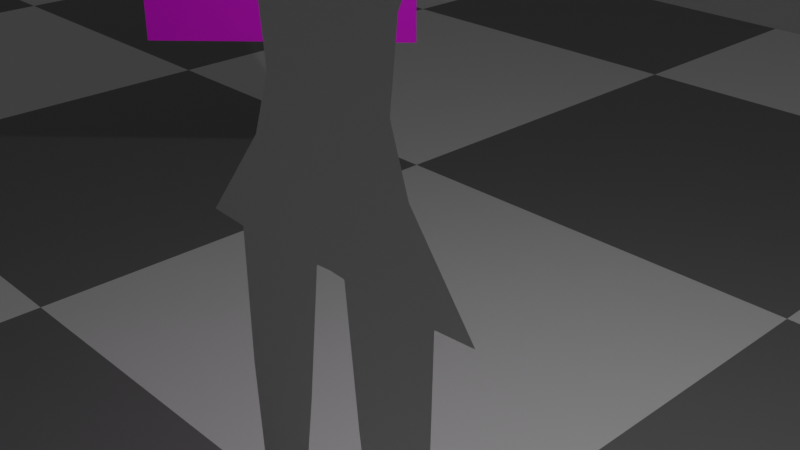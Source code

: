 # Source: haruko_1.blend  (saved by Blender 2.90.8; exported with 4.5.12 LTS)
import bpy
from mathutils import Matrix  # noqa: F401  (used for matrix-valued properties, if any)

bpy.ops.wm.read_factory_settings(use_empty=True)
scene = bpy.context.scene
scene.name = 'Scene'

# ---- collections
col_collection = bpy.data.collections.new('Collection'); scene.collection.children.link(col_collection)

# ---- images (referenced by path relative to the original .blend; pixels are not part of the script)
import os
ASSET_DIR = os.environ.get("B2B_ASSET_DIR", "")  # directory of the original .blend (textures are referenced by path, not embedded)
HERE = os.path.dirname(os.path.abspath(__file__))  # packed textures are extracted next to this script under _unpacked/

def load_image(name, relpath, width, height, colorspace="sRGB"):
    """Load a texture the original file referenced (path relative to the .blend, or extracted next to this script)."""
    p = next((c for c in (os.path.join(HERE, relpath), os.path.join(ASSET_DIR, relpath)) if relpath and os.path.exists(c)), "")
    if p:
        img = bpy.data.images.load(p, check_existing=True)
        img.name = name
    else:  # same state as the original file: an image datablock whose file is absent (Cycles renders it pink)
        img = bpy.data.images.new(name, width, height)
        img.source = "FILE"
        img.filepath = "//" + (relpath or name)
    img.colorspace_settings.name = colorspace
    return img
img_art_of_flcl_a_1_jpg = load_image('Art_of_FLCL_A_1.jpg', 'Art_of_FLCL_A_1.jpg', 1024, 1024, 'sRGB')

# ---- materials (node trees are filled in below, after node groups)
mat_material = bpy.data.materials.new('Material')
mat_material.alpha_threshold = 0.0
mat_material.use_transparent_shadow = False
mat_material.line_color = (0.0, 0.0, 0.0, 1.0)
mat_material_002 = bpy.data.materials.new('Material.002')
mat_material_002.use_transparent_shadow = False
mat_material_003 = bpy.data.materials.new('Material.003')
mat_material_003.use_transparent_shadow = False

# ---- material node trees
mat_material.use_nodes = True; mat_material.node_tree.nodes.clear()
_N = mat_material.node_tree.nodes; _L = mat_material.node_tree.links
n0 = _N.new('ShaderNodeOutputMaterial'); n0.name = 'Material Output'; n0.location = (300, 300)
n1 = _N.new('ShaderNodeBsdfPrincipled'); n1.name = 'Principled BSDF'; n1.location = (10, 300)
n1.distribution = 'GGX'
n1.subsurface_method = 'BURLEY'
n1.inputs[2].default_value = 0.4
n1.inputs[3].default_value = 1.45
n1.inputs[27].default_value = (0.0, 0.0, 0.0, 1.0)
n1.inputs[28].default_value = 1.0
_L.new(n1.outputs[0], n0.inputs[0])
n0.is_active_output = True
mat_material_002.use_nodes = True; mat_material_002.node_tree.nodes.clear()
_N = mat_material_002.node_tree.nodes; _L = mat_material_002.node_tree.links
n0 = _N.new('ShaderNodeBsdfPrincipled'); n0.name = 'Principled BSDF'; n0.location = (10, 300)
n0.distribution = 'GGX'
n0.subsurface_method = 'BURLEY'
n0.inputs[3].default_value = 1.45
n0.inputs[27].default_value = (0.0, 0.0, 0.0, 1.0)
n0.inputs[28].default_value = 1.0
n1 = _N.new('ShaderNodeOutputMaterial'); n1.name = 'Material Output'; n1.location = (300, 300)
n2 = _N.new('ShaderNodeTexImage'); n2.name = 'Image Texture'; n2.location = (-444, 175)
n2.image = img_art_of_flcl_a_1_jpg
_L.new(n0.outputs[0], n1.inputs[0])
_L.new(n2.outputs[0], n0.inputs[0])
n1.is_active_output = True
mat_material_003.use_nodes = True; mat_material_003.node_tree.nodes.clear()
_N = mat_material_003.node_tree.nodes; _L = mat_material_003.node_tree.links
n0 = _N.new('ShaderNodeOutputMaterial'); n0.name = 'Material Output'; n0.location = (300, 300)
n1 = _N.new('ShaderNodeBsdfPrincipled'); n1.name = 'Principled BSDF'; n1.location = (-42, 273)
n1.distribution = 'GGX'
n1.subsurface_method = 'BURLEY'
n1.inputs[3].default_value = 1.45
n1.inputs[27].default_value = (0.0, 0.0, 0.0, 1.0)
n1.inputs[28].default_value = 1.0
n2 = _N.new('ShaderNodeTexChecker'); n2.name = 'Checker Texture'; n2.location = (-463, 178)
n2.inputs[3].default_value = 30.0
_L.new(n1.outputs[0], n0.inputs[0])
_L.new(n2.outputs[0], n1.inputs[0])
n0.is_active_output = True

# ---- world
world_world = bpy.data.worlds.new('World'); scene.world = world_world
world_world.use_nodes = True; world_world.node_tree.nodes.clear()
_N = world_world.node_tree.nodes; _L = world_world.node_tree.links
n0 = _N.new('ShaderNodeOutputWorld'); n0.name = 'World Output'; n0.location = (300, 300)
n1 = _N.new('ShaderNodeBackground'); n1.name = 'Background'; n1.location = (10, 300)
n1.inputs[0].default_value = (0.05088, 0.05088, 0.05088, 1.0)
_L.new(n1.outputs[0], n0.inputs[0])
n0.is_active_output = True
world_world.color = (0.05088, 0.05088, 0.05088)
world_world.use_sun_shadow = False
world_world.sun_shadow_jitter_overblur = 0.0

# ---- cameras
cam_camera = bpy.data.cameras.new('Camera')
cam_camera.clip_end = 100.0
cam_camera.ortho_scale = 7.314

# ---- lights
light_light = bpy.data.lights.new('Light', 'POINT')
light_light.transmission_factor = 0.0
light_light.energy = 1000.0
light_light.shadow_soft_size = 0.1
light_light.shadow_maximum_resolution = 0.006
light_light.use_absolute_resolution = True

# ---- meshes
me_cube = bpy.data.meshes.new('Cube')
me_cube.from_pydata([(-1.566, -0.9188, 3.781), (0.0, -0.9188, 2.51), (-0.8607, -0.9188, 1.567), (-1.098, -0.9188, 0.8545), (-0.9632, -0.9188, 2.51), (0.0, -0.9188, 1.567), (0.0, -0.9188, 0.8545), (0.0, -0.9188, 3.781), (-1.213, -0.9188, 4.15), (0.0, -0.9188, 4.15), (-0.6803, -0.9188, 4.265), (0.0, -0.9188, 4.265), (-0.6639, -0.9188, 4.605), (0.0, -0.9188, 4.605), (-0.3951, -0.9188, 4.634), (0.0, -0.9188, 4.634), (-0.3951, -0.9188, 4.88), (0.0, -0.9188, 4.88), (-0.7641, -0.9188, 5.113), (0.0, -0.9188, 5.113), (-1.014, -0.9188, 5.699), (0.0, -0.9188, 5.699), (-0.9281, -0.9188, 6.318), (0.0, -0.9188, 6.318), (-0.4361, -0.9188, 6.687), (0.0, -0.9188, 6.687), (-0.5206, -0.9188, 3.781), (-1.229, -0.9188, 3.071), (-3.267, -0.9188, 3.784), (-2.93, -0.9188, 3.074), (-5.267, -0.9188, 3.776), (-4.93, -0.9188, 3.066), (-1.932, -0.9188, -0.2547), (0.0, -0.9188, -0.2547), (-3.178, -0.9188, 3.598), (-5.17, -0.9188, 3.573), (-5.359, -0.9188, 2.827), (-5.838, -0.9188, 3.837), (-6.192, -0.9188, 3.138), (-6.357, -0.9188, 3.485), (-0.8961, -0.9188, 0.8545), (-1.431, -0.9188, -0.2853), (-0.2053, -0.9188, -0.2683), (0.0, -0.9188, 0.8715), (-1.397, -0.9188, -1.985), (-0.3838, -0.9188, -1.985), (-1.235, -0.9188, -4.136), (-0.6646, -0.9188, -4.136), (-1.481, -0.9188, -4.675), (-0.3693, -0.9188, -4.675), (-1.53, -0.9188, -5.201), (-0.4183, -0.9188, -5.201)], [], [(8, 9, 11, 10), (6, 5, 2, 3, 40, 43), (0, 26, 7, 9, 8), (4, 1, 7, 26, 27), (2, 5, 1, 4), (10, 11, 13, 12), (12, 13, 15, 14), (14, 15, 17, 16), (16, 17, 19, 18), (18, 19, 21, 20), (20, 21, 23, 22), (22, 23, 25, 24), (27, 26, 0), (27, 0, 28, 34, 29), (29, 34, 35, 31), (6, 43, 42, 33), (35, 34, 28, 30), (31, 35, 37, 36), (36, 37, 39, 38), (41, 40, 3, 32), (42, 43, 40, 41), (42, 41, 44, 45), (45, 44, 46, 47), (47, 46, 48, 49), (49, 48, 50, 51)])
_uv = me_cube.uv_layers.new(name='UVMap')
_uv.uv.foreach_set('vector', [0.625, 1.0, 0.625, 0.875, 0.625, 0.875, 0.625, 1.0, 0.375, 0.875, 0.625, 0.875, 0.625, 1.0, 0.375, 1.0, 0.375, 0.9747, 0.375, 0.8908, 0.625, 1.0, 0.625, 0.911, 0.625, 0.875, 0.625, 0.875, 0.625, 1.0, 0.625, 1.0, 0.625, 0.875, 0.625, 0.875, 0.625, 0.911, 0.625, 1.0, 0.625, 1.0, 0.625, 0.875, 0.625, 0.875, 0.625, 1.0, 0.625, 1.0, 0.625, 0.875, 0.625, 0.875, 0.625, 1.0, 0.625, 1.0, 0.625, 0.875, 0.625, 0.875, 0.625, 1.0, 0.625, 1.0, 0.625, 0.875, 0.625, 0.875, 0.625, 1.0, 0.625, 1.0, 0.625, 0.875, 0.625, 0.875, 0.625, 1.0, 0.625, 1.0, 0.625, 0.875, 0.625, 0.875, 0.625, 1.0, 0.625, 1.0, 0.625, 0.875, 0.625, 0.875, 0.625, 1.0, 0.625, 1.0, 0.625, 0.875, 0.625, 0.875, 0.625, 1.0, 0.625, 1.0, 0.625, 0.911, 0.625, 1.0, 0.625, 1.0, 0.625, 1.0, 0.625, 1.0, 0.625, 1.0, 0.625, 1.0, 0.625, 1.0, 0.625, 1.0, 0.625, 1.0, 0.625, 1.0, 0.375, 0.875, 0.375, 0.8908, 0.375, 0.9049, 0.375, 0.875, 0.625, 1.0, 0.625, 1.0, 0.625, 1.0, 0.625, 1.0, 0.625, 1.0, 0.625, 1.0, 0.625, 1.0, 0.625, 1.0, 0.625, 1.0, 0.625, 1.0, 0.625, 1.0, 0.625, 1.0, 0.375, 0.9797, 0.375, 0.9747, 0.375, 1.0, 0.375, 1.0, 0.375, 0.9049, 0.375, 0.8908, 0.375, 0.9747, 0.375, 0.9797, 0.375, 0.9049, 0.375, 0.9797, 0.375, 0.9797, 0.375, 0.9049, 0.375, 0.9049, 0.375, 0.9797, 0.375, 0.9797, 0.375, 0.9049, 0.375, 0.9049, 0.375, 0.9797, 0.375, 0.9797, 0.375, 0.9049, 0.375, 0.9049, 0.375, 0.9797, 0.375, 0.9797, 0.375, 0.9049])
me_cube.materials.append(mat_material)
me_cube.use_remesh_preserve_volume = False
me_cube.use_remesh_preserve_attributes = False
me_cube.use_mirror_vertex_groups = False
me_cube.update()
me_plane = bpy.data.meshes.new('Plane')
me_plane.from_pydata([(-1.0, -1.0, 0.0), (1.0, -1.0, 0.0), (-1.0, 1.0, 0.0), (1.0, 1.0, 0.0)], [], [(0, 1, 3, 2)])
_uv = me_plane.uv_layers.new(name='UVMap')
_uv.uv.foreach_set('vector', [0.9999, 0.9999, 0.0001001, 0.9999, 9.998e-05, 0.0001001, 0.9999, 9.998e-05])
me_plane.materials.append(mat_material_002)
me_plane.use_remesh_fix_poles = True
me_plane.use_remesh_preserve_attributes = False
me_plane.use_mirror_vertex_groups = False
me_plane.update()
me_plane_001 = bpy.data.meshes.new('Plane.001')
me_plane_001.from_pydata([(-1.0, -1.0, 0.0), (1.0, -1.0, 0.0), (-1.0, 1.0, 0.0), (1.0, 1.0, 0.0)], [], [(0, 1, 3, 2)])
_uv = me_plane_001.uv_layers.new(name='UVMap')
_uv.uv.foreach_set('vector', [0.0, 0.0, 1.0, 0.0, 1.0, 1.0, 0.0, 1.0])
me_plane_001.materials.append(mat_material_003)
me_plane_001.use_remesh_fix_poles = True
me_plane_001.use_remesh_preserve_attributes = False
me_plane_001.use_mirror_vertex_groups = False
me_plane_001.update()

# ---- objects
ob_cube = bpy.data.objects.new('Cube', me_cube)
ob_light = bpy.data.objects.new('Light', light_light)
ob_camera = bpy.data.objects.new('Camera', cam_camera)
ob_plane = bpy.data.objects.new('Plane', me_plane)
ob_plane_001 = bpy.data.objects.new('Plane.001', me_plane_001)

# ---- transforms, parenting, visibility, modifiers, constraints
ob_cube.location = (0.0, 0.0, 0.0)
ob_cube.lock_rotations_4d = False
ob_cube.empty_display_type = 'ARROWS'
ob_cube.lineart.crease_threshold = 0.0
_m = ob_cube.modifiers.new('Mirror', 'MIRROR')
_m.use_clip = True
ob_light.location = (4.076, 1.005, 5.904)
ob_light.rotation_euler = (0.6503, 0.05522, 1.866)
ob_light.lock_rotations_4d = False
ob_light.empty_display_type = 'ARROWS'
ob_light.color = (0.0, 0.0, 0.0, 0.0)
ob_light.lineart.crease_threshold = 0.0
ob_camera.location = (7.359, -6.926, 4.958)
ob_camera.rotation_euler = (1.109, 0.0, 0.8149)
ob_camera.lock_rotations_4d = False
ob_camera.empty_display_type = 'ARROWS'
ob_camera.color = (0.0, 0.0, 0.0, 0.0)
ob_camera.display_type = 'WIRE'
ob_camera.lineart.crease_threshold = 0.0
ob_plane.location = (-6.859, 3.801, 1.73)
ob_plane.rotation_euler = (1.571, -0.0, 0.7854)
ob_plane.scale = (2.214, -2.214, 2.214)
ob_plane.lineart.crease_threshold = 0.0
ob_plane_001.location = (0.0, 0.0, -5.0)
ob_plane_001.scale = (137.4, 137.4, 137.4)
ob_plane_001.lineart.crease_threshold = 0.0

# ---- collection membership
col_collection.objects.link(ob_cube)
col_collection.objects.link(ob_light)
col_collection.objects.link(ob_camera)
col_collection.objects.link(ob_plane)
col_collection.objects.link(ob_plane_001)

# ---- scene / render settings (as saved in the file)
scene.camera = ob_camera
scene.frame_start = 1; scene.frame_end = 250; scene.frame_set(111)
scene.render.engine = 'BLENDER_EEVEE_NEXT'
scene.cycles.use_denoising = False
scene.cycles.samples = 128
scene.cycles.sampling_pattern = 'TABULATED_SOBOL'
scene.cycles.use_adaptive_sampling = False
scene.cycles.use_light_tree = False
scene.view_settings.view_transform = 'Filmic'
bpy.context.view_layer.update()
